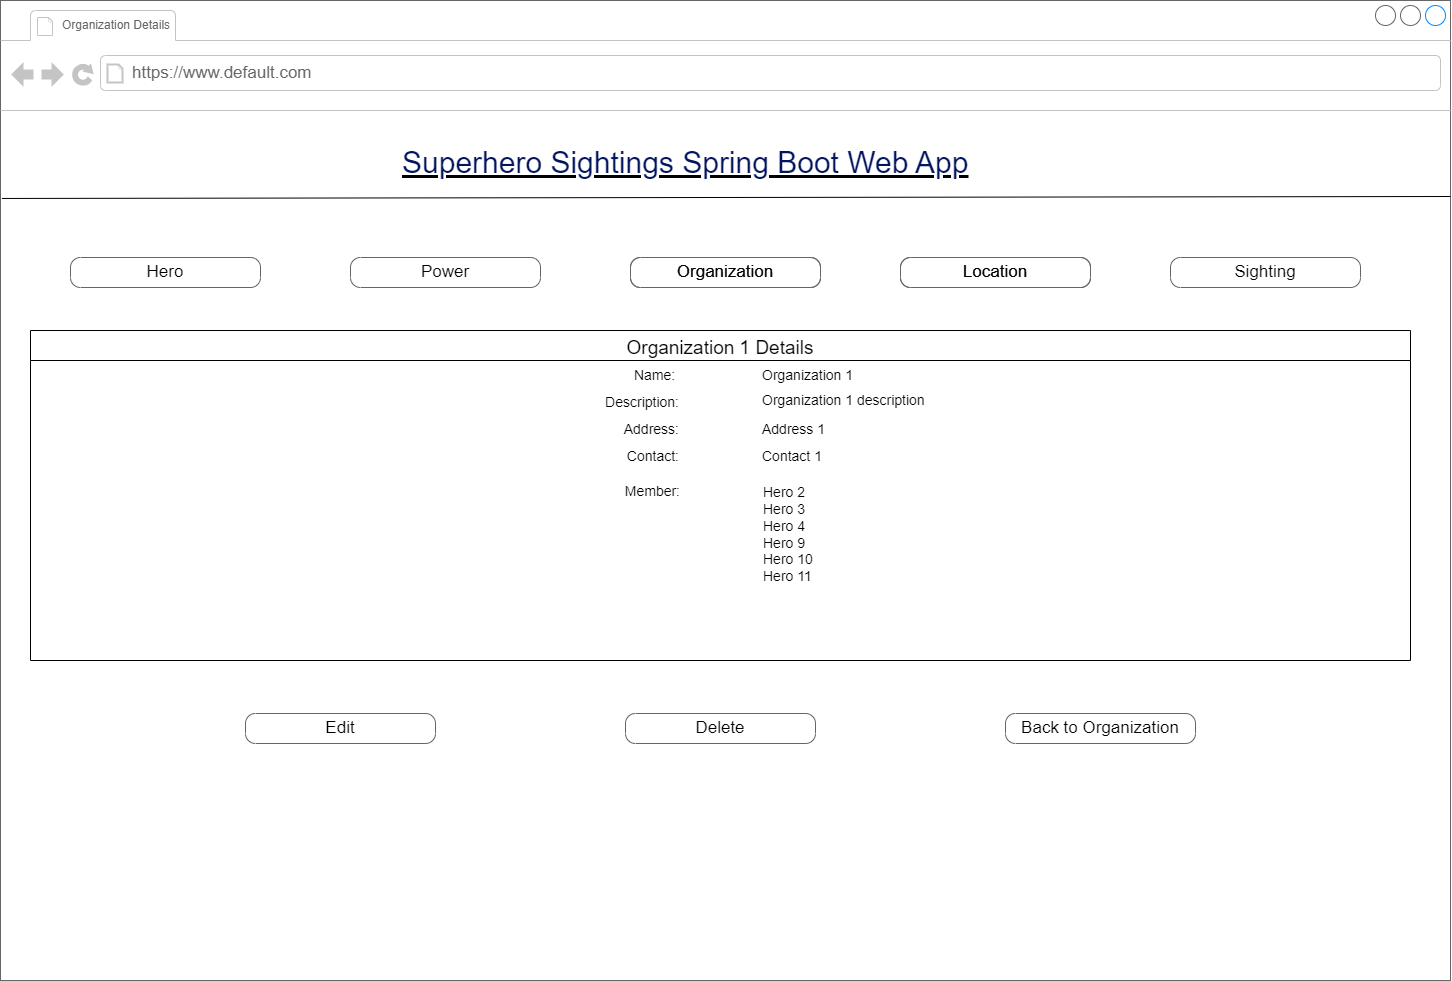

The diagram above was exported from draw.io. Its source (the exported page's mxGraphModel, read from the mxfile embedded in the PNG):
<mxGraphModel dx="1038" dy="528" grid="1" gridSize="10" guides="1" tooltips="1" connect="1" arrows="1" fold="1" page="1" pageScale="1" pageWidth="1100" pageHeight="850" background="none" math="0" shadow="0">
  <root>
    <mxCell id="0" />
    <mxCell id="1" parent="0" />
    <mxCell id="7026571954dc6520-1" value="" style="strokeWidth=1;shadow=0;dashed=0;align=left;html=1;shape=mxgraph.mockup.containers.browserWindow;rSize=0;strokeColor=#666666;mainText=,;recursiveResize=0;rounded=0;labelBackgroundColor=none;fontFamily=Verdana;fontSize=12" parent="1" vertex="1">
      <mxGeometry x="250" y="10" width="1450" height="980" as="geometry" />
    </mxCell>
    <mxCell id="7026571954dc6520-2" value="Organization Details&amp;nbsp;" style="strokeWidth=1;shadow=0;dashed=0;align=center;html=1;shape=mxgraph.mockup.containers.anchor;fontSize=12;fontColor=#666666;align=left;" parent="7026571954dc6520-1" vertex="1">
      <mxGeometry x="60" y="12" width="150" height="26" as="geometry" />
    </mxCell>
    <mxCell id="7026571954dc6520-3" value="https://www.default.com" style="strokeWidth=1;shadow=0;dashed=0;align=center;html=1;shape=mxgraph.mockup.containers.anchor;rSize=0;fontSize=17;fontColor=#666666;align=left;" parent="7026571954dc6520-1" vertex="1">
      <mxGeometry x="130" y="60" width="250" height="26" as="geometry" />
    </mxCell>
    <mxCell id="7026571954dc6520-4" value="&lt;h2 style=&quot;box-sizing: border-box; margin-top: 0px; margin-bottom: 0.5rem; font-weight: 300; line-height: 1.2; font-size: 1.875rem; font-family: Arial, Helvetica, sans-serif; color: rgb(2, 21, 94); padding-top: 12px; padding-bottom: 0px; background-color: rgb(255, 255, 255);&quot; id=&quot;yui_3_17_2_1_1667340755161_39&quot;&gt;Superhero Sightings Spring Boot Web App&lt;/h2&gt;" style="text;html=1;points=[];align=left;verticalAlign=top;spacingTop=-4;fontSize=30;fontFamily=Verdana;fontStyle=4" parent="7026571954dc6520-1" vertex="1">
      <mxGeometry x="400" y="130" width="590" height="50" as="geometry" />
    </mxCell>
    <mxCell id="jvbijX7r-PZZ7w1VG2m_-4" value="" style="group" parent="7026571954dc6520-1" vertex="1" connectable="0">
      <mxGeometry x="70" y="257" width="1020" height="30" as="geometry" />
    </mxCell>
    <mxCell id="7026571954dc6520-18" value="Hero" style="strokeWidth=1;shadow=0;dashed=0;align=center;html=1;shape=mxgraph.mockup.buttons.button;strokeColor=#666666;mainText=;buttonStyle=round;fontSize=17;fontStyle=0;fillColor=none;whiteSpace=wrap;rounded=0;labelBackgroundColor=none;" parent="jvbijX7r-PZZ7w1VG2m_-4" vertex="1">
      <mxGeometry width="190" height="30" as="geometry" />
    </mxCell>
    <mxCell id="7026571954dc6520-19" value="Power" style="strokeWidth=1;shadow=0;dashed=0;align=center;html=1;shape=mxgraph.mockup.buttons.button;strokeColor=#666666;mainText=;buttonStyle=round;fontSize=17;fontStyle=0;fillColor=none;whiteSpace=wrap;rounded=0;labelBackgroundColor=none;" parent="jvbijX7r-PZZ7w1VG2m_-4" vertex="1">
      <mxGeometry x="280" width="190" height="30" as="geometry" />
    </mxCell>
    <mxCell id="jvbijX7r-PZZ7w1VG2m_-1" value="Organization" style="strokeWidth=1;shadow=0;dashed=0;align=center;html=1;shape=mxgraph.mockup.buttons.button;strokeColor=#666666;mainText=;buttonStyle=round;fontSize=17;fontStyle=0;fillColor=none;whiteSpace=wrap;rounded=0;labelBackgroundColor=none;" parent="jvbijX7r-PZZ7w1VG2m_-4" vertex="1">
      <mxGeometry x="560" width="190" height="30" as="geometry" />
    </mxCell>
    <mxCell id="jvbijX7r-PZZ7w1VG2m_-2" value="Location" style="strokeWidth=1;shadow=0;dashed=0;align=center;html=1;shape=mxgraph.mockup.buttons.button;strokeColor=#666666;mainText=;buttonStyle=round;fontSize=17;fontStyle=0;fillColor=none;whiteSpace=wrap;rounded=0;labelBackgroundColor=none;" parent="jvbijX7r-PZZ7w1VG2m_-4" vertex="1">
      <mxGeometry x="830" width="190" height="30" as="geometry" />
    </mxCell>
    <mxCell id="jvbijX7r-PZZ7w1VG2m_-3" value="Sighting" style="strokeWidth=1;shadow=0;dashed=0;align=center;html=1;shape=mxgraph.mockup.buttons.button;strokeColor=#666666;mainText=;buttonStyle=round;fontSize=17;fontStyle=0;fillColor=none;whiteSpace=wrap;rounded=0;labelBackgroundColor=none;" parent="7026571954dc6520-1" vertex="1">
      <mxGeometry x="1170" y="257" width="190" height="30" as="geometry" />
    </mxCell>
    <mxCell id="jvbijX7r-PZZ7w1VG2m_-9" value="Organization 1 Details" style="swimlane;fontStyle=0;childLayout=stackLayout;horizontal=1;startSize=30;horizontalStack=0;resizeParent=1;resizeParentMax=0;resizeLast=0;collapsible=1;marginBottom=0;fontSize=19;align=center;" parent="7026571954dc6520-1" vertex="1">
      <mxGeometry x="30" y="330" width="1380" height="330" as="geometry" />
    </mxCell>
    <mxCell id="jvbijX7r-PZZ7w1VG2m_-71" value="Back to Organization" style="strokeWidth=1;shadow=0;dashed=0;align=center;html=1;shape=mxgraph.mockup.buttons.button;strokeColor=#666666;mainText=;buttonStyle=round;fontSize=17;fontStyle=0;fillColor=none;whiteSpace=wrap;rounded=0;labelBackgroundColor=none;" parent="7026571954dc6520-1" vertex="1">
      <mxGeometry x="1005" y="713" width="190" height="30" as="geometry" />
    </mxCell>
    <mxCell id="jvbijX7r-PZZ7w1VG2m_-80" value="Organization 1 description" style="text;html=1;strokeColor=none;fillColor=none;align=left;verticalAlign=middle;whiteSpace=wrap;rounded=0;fontSize=14;fontStyle=0" parent="7026571954dc6520-1" vertex="1">
      <mxGeometry x="760" y="385" width="430" height="30" as="geometry" />
    </mxCell>
    <mxCell id="whRv7u4-3vXumY-xxJ-N-16" value="Delete" style="strokeWidth=1;shadow=0;dashed=0;align=center;html=1;shape=mxgraph.mockup.buttons.button;strokeColor=#666666;mainText=;buttonStyle=round;fontSize=17;fontStyle=0;fillColor=none;whiteSpace=wrap;rounded=0;labelBackgroundColor=none;" parent="7026571954dc6520-1" vertex="1">
      <mxGeometry x="625" y="713" width="190" height="30" as="geometry" />
    </mxCell>
    <mxCell id="whRv7u4-3vXumY-xxJ-N-17" value="Edit" style="strokeWidth=1;shadow=0;dashed=0;align=center;html=1;shape=mxgraph.mockup.buttons.button;strokeColor=#666666;mainText=;buttonStyle=round;fontSize=17;fontStyle=0;fillColor=none;whiteSpace=wrap;rounded=0;labelBackgroundColor=none;" parent="7026571954dc6520-1" vertex="1">
      <mxGeometry x="245" y="713" width="190" height="30" as="geometry" />
    </mxCell>
    <mxCell id="whRv7u4-3vXumY-xxJ-N-18" value="Organization" style="strokeWidth=1;shadow=0;dashed=0;align=center;html=1;shape=mxgraph.mockup.buttons.button;strokeColor=#666666;mainText=;buttonStyle=round;fontSize=17;fontStyle=0;fillColor=none;whiteSpace=wrap;rounded=0;labelBackgroundColor=none;" parent="7026571954dc6520-1" vertex="1">
      <mxGeometry x="630" y="257" width="190" height="30" as="geometry" />
    </mxCell>
    <mxCell id="whRv7u4-3vXumY-xxJ-N-19" value="Location" style="strokeWidth=1;shadow=0;dashed=0;align=center;html=1;shape=mxgraph.mockup.buttons.button;strokeColor=#666666;mainText=;buttonStyle=round;fontSize=17;fontStyle=0;fillColor=none;whiteSpace=wrap;rounded=0;labelBackgroundColor=none;" parent="7026571954dc6520-1" vertex="1">
      <mxGeometry x="900" y="257" width="190" height="30" as="geometry" />
    </mxCell>
    <mxCell id="jvbijX7r-PZZ7w1VG2m_-5" value="" style="endArrow=none;html=1;rounded=0;exitX=0.001;exitY=0.202;exitDx=0;exitDy=0;exitPerimeter=0;entryX=1;entryY=0.2;entryDx=0;entryDy=0;entryPerimeter=0;" parent="1" source="7026571954dc6520-1" target="7026571954dc6520-1" edge="1">
      <mxGeometry width="50" height="50" relative="1" as="geometry">
        <mxPoint x="730" y="300" as="sourcePoint" />
        <mxPoint x="1640" y="312" as="targetPoint" />
      </mxGeometry>
    </mxCell>
    <mxCell id="jvbijX7r-PZZ7w1VG2m_-19" value="Organization 1" style="text;html=1;strokeColor=none;fillColor=none;align=left;verticalAlign=middle;whiteSpace=wrap;rounded=0;fontSize=14;fontStyle=0" parent="1" vertex="1">
      <mxGeometry x="1010" y="370" width="430" height="30" as="geometry" />
    </mxCell>
    <mxCell id="jvbijX7r-PZZ7w1VG2m_-21" value="Name:&amp;nbsp;" style="text;html=1;strokeColor=none;fillColor=none;align=right;verticalAlign=middle;whiteSpace=wrap;rounded=0;fontSize=14;fontStyle=0" parent="1" vertex="1">
      <mxGeometry x="521" y="370" width="410" height="30" as="geometry" />
    </mxCell>
    <mxCell id="whRv7u4-3vXumY-xxJ-N-1" value="Address 1" style="text;html=1;strokeColor=none;fillColor=none;align=left;verticalAlign=middle;whiteSpace=wrap;rounded=0;fontSize=14;fontStyle=0" parent="1" vertex="1">
      <mxGeometry x="1010" y="424" width="431" height="30" as="geometry" />
    </mxCell>
    <mxCell id="whRv7u4-3vXumY-xxJ-N-2" value="Address:" style="text;html=1;strokeColor=none;fillColor=none;align=right;verticalAlign=middle;whiteSpace=wrap;rounded=0;fontSize=14;fontStyle=0" parent="1" vertex="1">
      <mxGeometry x="521" y="424" width="410" height="30" as="geometry" />
    </mxCell>
    <mxCell id="whRv7u4-3vXumY-xxJ-N-3" value="Contact 1" style="text;html=1;strokeColor=none;fillColor=none;align=left;verticalAlign=middle;whiteSpace=wrap;rounded=0;fontSize=14;fontStyle=0" parent="1" vertex="1">
      <mxGeometry x="1010" y="451" width="430" height="30" as="geometry" />
    </mxCell>
    <mxCell id="whRv7u4-3vXumY-xxJ-N-4" value="Contact:" style="text;html=1;strokeColor=none;fillColor=none;align=right;verticalAlign=middle;whiteSpace=wrap;rounded=0;fontSize=14;fontStyle=0" parent="1" vertex="1">
      <mxGeometry x="521" y="451" width="410" height="30" as="geometry" />
    </mxCell>
    <mxCell id="whRv7u4-3vXumY-xxJ-N-5" value="Description:" style="text;html=1;strokeColor=none;fillColor=none;align=right;verticalAlign=middle;whiteSpace=wrap;rounded=0;fontSize=14;fontStyle=0" parent="1" vertex="1">
      <mxGeometry x="521" y="397" width="410" height="30" as="geometry" />
    </mxCell>
    <mxCell id="xkNs-bkdV4ffK8RRcFZk-1" value="Member:" style="text;html=1;strokeColor=none;fillColor=none;align=right;verticalAlign=middle;whiteSpace=wrap;rounded=0;fontSize=14;fontStyle=0" parent="1" vertex="1">
      <mxGeometry x="522" y="486" width="410" height="30" as="geometry" />
    </mxCell>
    <mxCell id="xkNs-bkdV4ffK8RRcFZk-2" value="Hero 2&lt;br&gt;Hero 3&lt;br&gt;Hero 4&lt;br&gt;Hero 9&lt;br&gt;Hero 10&amp;nbsp;&lt;br&gt;Hero 11" style="text;html=1;strokeColor=none;fillColor=none;align=left;verticalAlign=middle;whiteSpace=wrap;rounded=0;fontSize=14;fontStyle=0" parent="1" vertex="1">
      <mxGeometry x="1011" y="488" width="430" height="112" as="geometry" />
    </mxCell>
  </root>
</mxGraphModel>